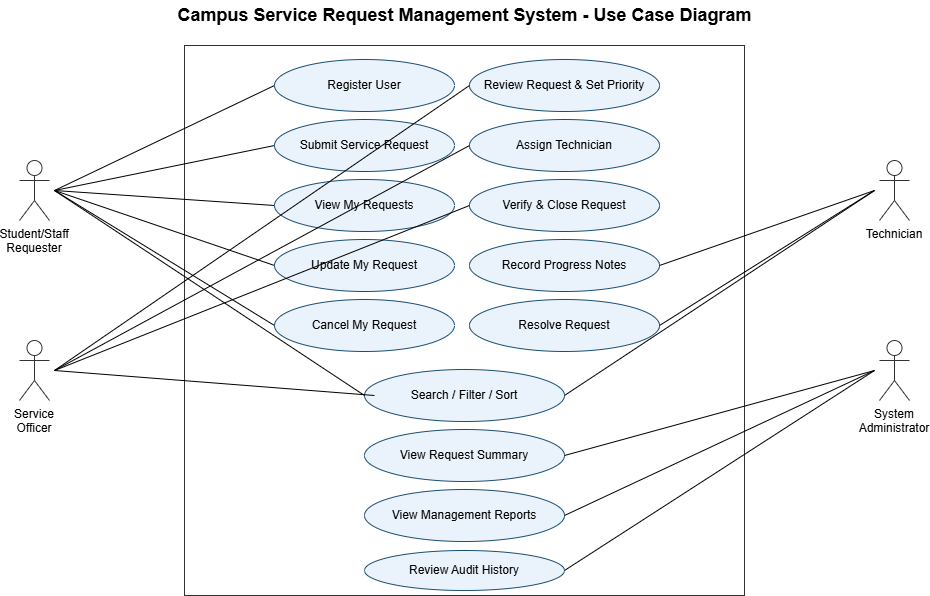

The diagram above was exported from draw.io. Its source (the exported page's mxGraphModel, read from the mxfile embedded in the PNG):
<mxGraphModel dx="968" dy="645" grid="1" gridSize="10" guides="1" tooltips="1" connect="1" arrows="1" fold="1" page="1" pageScale="1" pageWidth="1000" pageHeight="640" math="0" shadow="0">
  <root>
    <mxCell id="0" />
    <mxCell id="1" parent="0" />
    <mxCell id="c2" parent="1" style="text;html=1;align=center;verticalAlign=middle;fontSize=18;fontStyle=1;" value="Campus Service Request Management System - Use Case Diagram" vertex="1">
      <mxGeometry height="30" width="600" x="200" y="5" as="geometry" />
    </mxCell>
    <mxCell id="c3" parent="1" style="rounded=0;whiteSpace=wrap;html=1;fillColor=none;strokeColor=#333333;fontSize=12;align=center;verticalAlign=middle;" value="" vertex="1">
      <mxGeometry height="550" width="560" x="220" y="50" as="geometry" />
    </mxCell>
    <mxCell id="c4" parent="1" style="shape=umlActor;whiteSpace=wrap;html=1;verticalLabelPosition=bottom;verticalAlign=top;fillColor=#ffffff;strokeColor=#333333;" value="Student/Staff Requester" vertex="1">
      <mxGeometry height="60" width="30" x="55" y="165" as="geometry" />
    </mxCell>
    <mxCell id="c5" parent="1" style="shape=umlActor;whiteSpace=wrap;html=1;verticalLabelPosition=bottom;verticalAlign=top;fillColor=#ffffff;strokeColor=#333333;" value="Service Officer" vertex="1">
      <mxGeometry height="60" width="30" x="55" y="345" as="geometry" />
    </mxCell>
    <mxCell id="c6" parent="1" style="shape=umlActor;whiteSpace=wrap;html=1;verticalLabelPosition=bottom;verticalAlign=top;fillColor=#ffffff;strokeColor=#333333;" value="Technician" vertex="1">
      <mxGeometry height="60" width="30" x="915" y="165" as="geometry" />
    </mxCell>
    <mxCell id="c7" parent="1" style="shape=umlActor;whiteSpace=wrap;html=1;verticalLabelPosition=bottom;verticalAlign=top;fillColor=#ffffff;strokeColor=#333333;" value="System Administrator" vertex="1">
      <mxGeometry height="60" width="30" x="915" y="345" as="geometry" />
    </mxCell>
    <mxCell id="c8" parent="1" style="ellipse;whiteSpace=wrap;html=1;fillColor=#eaf2fb;strokeColor=#1b4f72;fontSize=12;" value="Register User" vertex="1">
      <mxGeometry height="52" width="180" x="310" y="64" as="geometry" />
    </mxCell>
    <mxCell id="c9" parent="1" style="ellipse;whiteSpace=wrap;html=1;fillColor=#eaf2fb;strokeColor=#1b4f72;fontSize=12;" value="Submit Service Request" vertex="1">
      <mxGeometry height="52" width="180" x="310" y="124" as="geometry" />
    </mxCell>
    <mxCell id="c10" parent="1" style="ellipse;whiteSpace=wrap;html=1;fillColor=#eaf2fb;strokeColor=#1b4f72;fontSize=12;" value="View My Requests" vertex="1">
      <mxGeometry height="52" width="180" x="310" y="184" as="geometry" />
    </mxCell>
    <mxCell id="c11" parent="1" style="ellipse;whiteSpace=wrap;html=1;fillColor=#eaf2fb;strokeColor=#1b4f72;fontSize=12;" value="Update My Request" vertex="1">
      <mxGeometry height="52" width="180" x="310" y="244" as="geometry" />
    </mxCell>
    <mxCell id="c12" parent="1" style="ellipse;whiteSpace=wrap;html=1;fillColor=#eaf2fb;strokeColor=#1b4f72;fontSize=12;" value="Cancel My Request" vertex="1">
      <mxGeometry height="52" width="180" x="310" y="304" as="geometry" />
    </mxCell>
    <mxCell id="c13" parent="1" style="ellipse;whiteSpace=wrap;html=1;fillColor=#eaf2fb;strokeColor=#1b4f72;fontSize=12;" value="Review Request &amp; Set Priority" vertex="1">
      <mxGeometry height="52" width="190" x="505" y="64" as="geometry" />
    </mxCell>
    <mxCell id="c14" parent="1" style="ellipse;whiteSpace=wrap;html=1;fillColor=#eaf2fb;strokeColor=#1b4f72;fontSize=12;" value="Assign Technician" vertex="1">
      <mxGeometry height="52" width="190" x="505" y="124" as="geometry" />
    </mxCell>
    <mxCell id="c15" parent="1" style="ellipse;whiteSpace=wrap;html=1;fillColor=#eaf2fb;strokeColor=#1b4f72;fontSize=12;" value="Verify &amp; Close Request" vertex="1">
      <mxGeometry height="52" width="190" x="505" y="184" as="geometry" />
    </mxCell>
    <mxCell id="c16" parent="1" style="ellipse;whiteSpace=wrap;html=1;fillColor=#eaf2fb;strokeColor=#1b4f72;fontSize=12;" value="Record Progress Notes" vertex="1">
      <mxGeometry height="52" width="190" x="505" y="244" as="geometry" />
    </mxCell>
    <mxCell id="c17" parent="1" style="ellipse;whiteSpace=wrap;html=1;fillColor=#eaf2fb;strokeColor=#1b4f72;fontSize=12;" value="Resolve Request" vertex="1">
      <mxGeometry height="52" width="190" x="505" y="304" as="geometry" />
    </mxCell>
    <mxCell id="c18" parent="1" style="ellipse;whiteSpace=wrap;html=1;fillColor=#eaf2fb;strokeColor=#1b4f72;fontSize=12;" value="Search / Filter / Sort" vertex="1">
      <mxGeometry height="52" width="200" x="400" y="374" as="geometry" />
    </mxCell>
    <mxCell id="c19" parent="1" style="ellipse;whiteSpace=wrap;html=1;fillColor=#eaf2fb;strokeColor=#1b4f72;fontSize=12;" value="View Request Summary" vertex="1">
      <mxGeometry height="52" width="200" x="400" y="434" as="geometry" />
    </mxCell>
    <mxCell id="c20" parent="1" style="ellipse;whiteSpace=wrap;html=1;fillColor=#eaf2fb;strokeColor=#1b4f72;fontSize=12;" value="View Management Reports" vertex="1">
      <mxGeometry height="52" width="200" x="400" y="494" as="geometry" />
    </mxCell>
    <mxCell id="c21" parent="1" style="ellipse;whiteSpace=wrap;html=1;fillColor=#eaf2fb;strokeColor=#1b4f72;fontSize=12;" value="Review Audit History" vertex="1">
      <mxGeometry height="40" width="200" x="400" y="555" as="geometry" />
    </mxCell>
    <mxCell id="c22" edge="1" parent="1" style="html=1;endArrow=none;startArrow=none;rounded=0;fontSize=11;" value="">
      <mxGeometry relative="1" as="geometry">
        <mxPoint x="90" y="195" as="sourcePoint" />
        <mxPoint x="310" y="90" as="targetPoint" />
      </mxGeometry>
    </mxCell>
    <mxCell id="c23" edge="1" parent="1" style="html=1;endArrow=none;startArrow=none;rounded=0;fontSize=11;" value="">
      <mxGeometry relative="1" as="geometry">
        <mxPoint x="90" y="195" as="sourcePoint" />
        <mxPoint x="310" y="150" as="targetPoint" />
      </mxGeometry>
    </mxCell>
    <mxCell id="c24" edge="1" parent="1" style="html=1;endArrow=none;startArrow=none;rounded=0;fontSize=11;" value="">
      <mxGeometry relative="1" as="geometry">
        <mxPoint x="90" y="195" as="sourcePoint" />
        <mxPoint x="310" y="210" as="targetPoint" />
      </mxGeometry>
    </mxCell>
    <mxCell id="c25" edge="1" parent="1" style="html=1;endArrow=none;startArrow=none;rounded=0;fontSize=11;" value="">
      <mxGeometry relative="1" as="geometry">
        <mxPoint x="90" y="195" as="sourcePoint" />
        <mxPoint x="310" y="270" as="targetPoint" />
      </mxGeometry>
    </mxCell>
    <mxCell id="c26" edge="1" parent="1" style="html=1;endArrow=none;startArrow=none;rounded=0;fontSize=11;" value="">
      <mxGeometry relative="1" as="geometry">
        <mxPoint x="90" y="195" as="sourcePoint" />
        <mxPoint x="310" y="330" as="targetPoint" />
      </mxGeometry>
    </mxCell>
    <mxCell id="c27" edge="1" parent="1" style="html=1;endArrow=none;startArrow=none;rounded=0;fontSize=11;" value="">
      <mxGeometry relative="1" as="geometry">
        <mxPoint x="90" y="195" as="sourcePoint" />
        <mxPoint x="400" y="400" as="targetPoint" />
      </mxGeometry>
    </mxCell>
    <mxCell id="c28" edge="1" parent="1" style="html=1;endArrow=none;startArrow=none;rounded=0;fontSize=11;" value="">
      <mxGeometry relative="1" as="geometry">
        <mxPoint x="90" y="375" as="sourcePoint" />
        <mxPoint x="505" y="90" as="targetPoint" />
      </mxGeometry>
    </mxCell>
    <mxCell id="c29" edge="1" parent="1" style="html=1;endArrow=none;startArrow=none;rounded=0;fontSize=11;" value="">
      <mxGeometry relative="1" as="geometry">
        <mxPoint x="90" y="375" as="sourcePoint" />
        <mxPoint x="505" y="150" as="targetPoint" />
      </mxGeometry>
    </mxCell>
    <mxCell id="c30" edge="1" parent="1" style="html=1;endArrow=none;startArrow=none;rounded=0;fontSize=11;" value="">
      <mxGeometry relative="1" as="geometry">
        <mxPoint x="90" y="375" as="sourcePoint" />
        <mxPoint x="505" y="210" as="targetPoint" />
      </mxGeometry>
    </mxCell>
    <mxCell id="c31" edge="1" parent="1" style="html=1;endArrow=none;startArrow=none;rounded=0;fontSize=11;" value="">
      <mxGeometry relative="1" as="geometry">
        <mxPoint x="90" y="375" as="sourcePoint" />
        <mxPoint x="410" y="400" as="targetPoint" />
      </mxGeometry>
    </mxCell>
    <mxCell id="c32" edge="1" parent="1" style="html=1;endArrow=none;startArrow=none;rounded=0;fontSize=11;" value="">
      <mxGeometry relative="1" as="geometry">
        <mxPoint x="910" y="195" as="sourcePoint" />
        <mxPoint x="695" y="270" as="targetPoint" />
      </mxGeometry>
    </mxCell>
    <mxCell id="c33" edge="1" parent="1" style="html=1;endArrow=none;startArrow=none;rounded=0;fontSize=11;" value="">
      <mxGeometry relative="1" as="geometry">
        <mxPoint x="910" y="195" as="sourcePoint" />
        <mxPoint x="695" y="330" as="targetPoint" />
      </mxGeometry>
    </mxCell>
    <mxCell id="c34" edge="1" parent="1" style="html=1;endArrow=none;startArrow=none;rounded=0;fontSize=11;" value="">
      <mxGeometry relative="1" as="geometry">
        <mxPoint x="910" y="195" as="sourcePoint" />
        <mxPoint x="600" y="400" as="targetPoint" />
      </mxGeometry>
    </mxCell>
    <mxCell id="c35" edge="1" parent="1" style="html=1;endArrow=none;startArrow=none;rounded=0;fontSize=11;" value="">
      <mxGeometry relative="1" as="geometry">
        <mxPoint x="910" y="375" as="sourcePoint" />
        <mxPoint x="600" y="460" as="targetPoint" />
      </mxGeometry>
    </mxCell>
    <mxCell id="c36" edge="1" parent="1" style="html=1;endArrow=none;startArrow=none;rounded=0;fontSize=11;" value="">
      <mxGeometry relative="1" as="geometry">
        <mxPoint x="910" y="375" as="sourcePoint" />
        <mxPoint x="600" y="520" as="targetPoint" />
      </mxGeometry>
    </mxCell>
    <mxCell id="c37" edge="1" parent="1" style="html=1;endArrow=none;startArrow=none;rounded=0;fontSize=11;" value="">
      <mxGeometry relative="1" as="geometry">
        <mxPoint x="910" y="375" as="sourcePoint" />
        <mxPoint x="600" y="575" as="targetPoint" />
      </mxGeometry>
    </mxCell>
  </root>
</mxGraphModel>